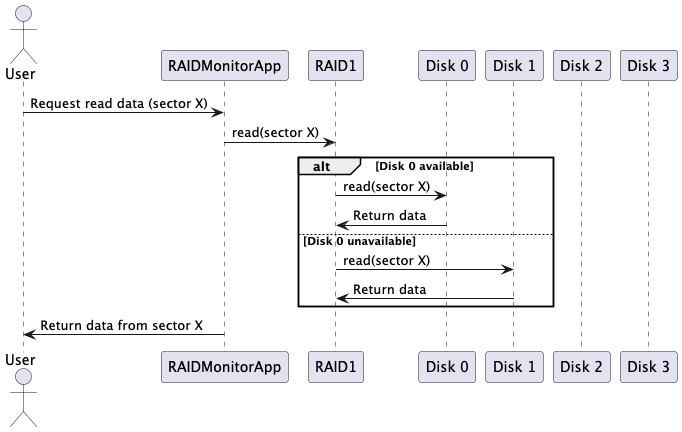

The diagram above was rendered by PlantUML. Its source (embedded in the PNG):
@startuml
actor User
participant "RAIDMonitorApp" as gui
participant "RAID1" as raid
participant "Disk 0" as disk0
participant "Disk 1" as disk1
participant "Disk 2" as disk2
participant "Disk 3" as disk3

User -> gui: Request read data (sector X)
gui -> raid: read(sector X)
alt Disk 0 available
    raid -> disk0: read(sector X)
    disk0 -> raid: Return data
else Disk 0 unavailable
    raid -> disk1: read(sector X)
    disk1 -> raid: Return data
end
gui -> User: Return data from sector X

@enduml